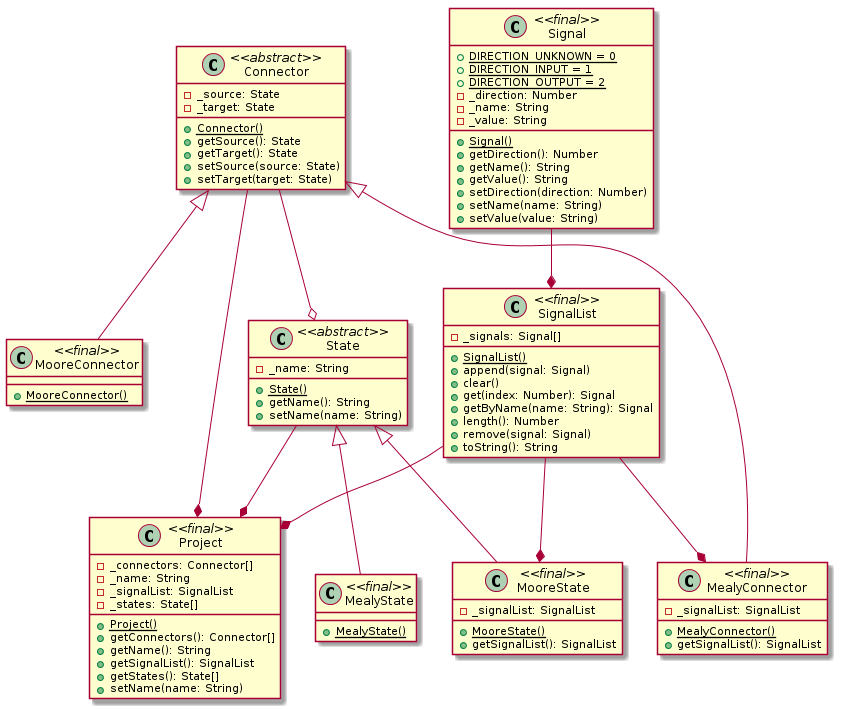

The diagram above was rendered by PlantUML. Its source (embedded in the PNG):
@startuml

class Project <<final>> {
    - _connectors: Connector[]
    - _name: String
    - _signalList: SignalList
    - _states: State[]
    + {static} Project()
    + getConnectors(): Connector[]
    + getName(): String
    + getSignalList(): SignalList
    + getStates(): State[]
    + setName(name: String)
}

class State <<abstract>> {
    - _name: String
    + {static} State()
    + getName(): String
    + setName(name: String)
}

class MealyState <<final>> extends State {
    + {static} MealyState()
}

class MooreState <<final>> extends State {
    - _signalList: SignalList
    + {static} MooreState()
    + getSignalList(): SignalList
}

class Connector <<abstract>> {
    - _source: State
    - _target: State
    + {static} Connector()
    + getSource(): State
    + getTarget(): State
    + setSource(source: State)
    + setTarget(target: State)
}

class MealyConnector <<final>> extends Connector {
    - _signalList: SignalList
    + {static} MealyConnector()
    + getSignalList(): SignalList
}

class MooreConnector <<final>> extends Connector {
    + {static} MooreConnector()
}

class SignalList <<final>> {
    - _signals: Signal[]
    + {static} SignalList()
    + append(signal: Signal)
    + clear()
    + get(index: Number): Signal
    + getByName(name: String): Signal
    + length(): Number
    + remove(signal: Signal)
    + toString(): String
}

class Signal <<final>> {
    + {static} DIRECTION_UNKNOWN = 0
    + {static} DIRECTION_INPUT = 1
    + {static} DIRECTION_OUTPUT = 2
    - _direction: Number
    - _name: String
    - _value: String
    + {static} Signal()
    + getDirection(): Number
    + getName(): String
    + getValue(): String
    + setDirection(direction: Number)
    + setName(name: String)
    + setValue(value: String)
}

Connector --* Project
Connector --o State
Signal --* SignalList
SignalList --* MealyConnector
SignalList --* MooreState
SignalList --* Project
State --* Project

@enduml